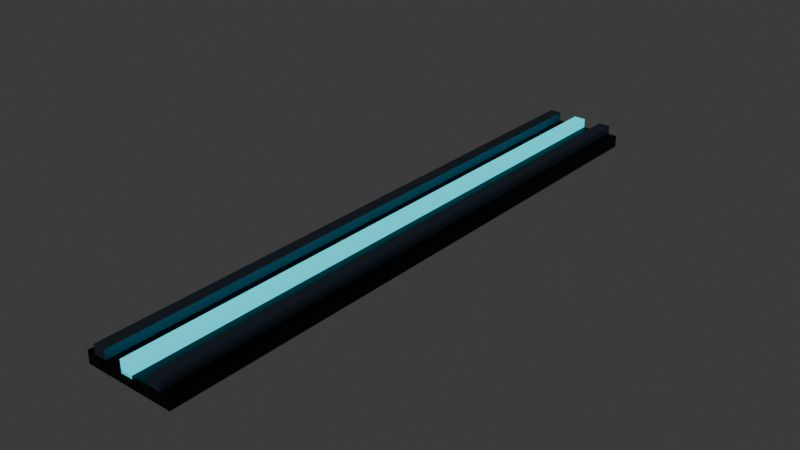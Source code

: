 # Source: cable_low.blend  (saved by Blender 4.5.90; exported with 4.5.12 LTS)
import bpy
from mathutils import Matrix  # noqa: F401  (used for matrix-valued properties, if any)

bpy.ops.wm.read_factory_settings(use_empty=True)
scene = bpy.context.scene
scene.name = 'Scene'

# ---- collections
col_collection = bpy.data.collections.new('Collection'); scene.collection.children.link(col_collection)

# ---- materials (node trees are filled in below, after node groups)
mat_dark = bpy.data.materials.new('dark')
mat_dark.diffuse_color = (0.002428, 0.004777, 0.01229, 1.0)
mat_edge = bpy.data.materials.new('edge')
mat_edge.diffuse_color = (0.1413, 0.2232, 0.314, 1.0)
mat_team = bpy.data.materials.new('team')
mat_team.diffuse_color = (0.0, 0.8714, 1.0, 1.0)

# ---- material node trees
mat_dark.use_nodes = True; mat_dark.node_tree.nodes.clear()
_N = mat_dark.node_tree.nodes; _L = mat_dark.node_tree.links
n0 = _N.new('ShaderNodeBsdfPrincipled'); n0.name = 'Principled BSDF'; n0.location = (-200, 100)
n0.inputs[0].default_value = (0.002428, 0.004777, 0.01229, 1.0)
n0.inputs[1].default_value = 0.55
n0.inputs[2].default_value = 0.55
n1 = _N.new('ShaderNodeOutputMaterial'); n1.name = 'Material Output'; n1.location = (200, 100)
_L.new(n0.outputs[0], n1.inputs[0])
n1.is_active_output = True
mat_edge.use_nodes = True; mat_edge.node_tree.nodes.clear()
_N = mat_edge.node_tree.nodes; _L = mat_edge.node_tree.links
n0 = _N.new('ShaderNodeBsdfPrincipled'); n0.name = 'Principled BSDF'; n0.location = (-200, 100)
n0.inputs[0].default_value = (0.1413, 0.2232, 0.314, 1.0)
n0.inputs[1].default_value = 0.55
n0.inputs[2].default_value = 0.55
n1 = _N.new('ShaderNodeOutputMaterial'); n1.name = 'Material Output'; n1.location = (200, 100)
_L.new(n0.outputs[0], n1.inputs[0])
n1.is_active_output = True
mat_team.use_nodes = True; mat_team.node_tree.nodes.clear()
_N = mat_team.node_tree.nodes; _L = mat_team.node_tree.links
n0 = _N.new('ShaderNodeBsdfPrincipled'); n0.name = 'Principled BSDF'; n0.location = (-200, 100)
n0.inputs[0].default_value = (0.0, 0.8714, 1.0, 1.0)
n0.inputs[1].default_value = 0.1
n0.inputs[2].default_value = 0.9
n0.inputs[27].default_value = (0.0, 0.8714, 1.0, 1.0)
n0.inputs[28].default_value = 1.0
n1 = _N.new('ShaderNodeOutputMaterial'); n1.name = 'Material Output'; n1.location = (200, 100)
_L.new(n0.outputs[0], n1.inputs[0])
n1.is_active_output = True

# ---- world
world_world = bpy.data.worlds.new('World'); scene.world = world_world
world_world.use_nodes = True; world_world.node_tree.nodes.clear()
_N = world_world.node_tree.nodes; _L = world_world.node_tree.links
n0 = _N.new('ShaderNodeOutputWorld'); n0.name = 'World Output'; n0.location = (200, 100)
n1 = _N.new('ShaderNodeBackground'); n1.name = 'Background'; n1.location = (-200, 100)
n1.inputs[0].default_value = (0.05088, 0.05088, 0.05088, 1.0)
_L.new(n1.outputs[0], n0.inputs[0])
n0.is_active_output = True
world_world.color = (0.05088, 0.05088, 0.05088)
world_world.sun_shadow_jitter_overblur = 0.0

# ---- meshes
me_cube_544 = bpy.data.meshes.new('Cube.544')
me_cube_544.from_pydata([(-0.3, -2.0, -0.04), (-0.3, -2.0, 0.04), (-0.3, 2.0, -0.04), (-0.3, 2.0, 0.04), (0.3, -2.0, -0.04), (0.3, -2.0, 0.04), (0.3, 2.0, -0.04), (0.3, 2.0, 0.04)], [], [(0, 1, 3, 2), (2, 3, 7, 6), (6, 7, 5, 4), (4, 5, 1, 0), (2, 6, 4, 0), (7, 3, 1, 5)])
_uv = me_cube_544.uv_layers.new(name='UVMap')
_uv.uv.foreach_set('vector', [0.375, 0.0, 0.625, 0.0, 0.625, 0.25, 0.375, 0.25, 0.375, 0.25, 0.625, 0.25, 0.625, 0.5, 0.375, 0.5, 0.375, 0.5, 0.625, 0.5, 0.625, 0.75, 0.375, 0.75, 0.375, 0.75, 0.625, 0.75, 0.625, 1.0, 0.375, 1.0, 0.125, 0.5, 0.375, 0.5, 0.375, 0.75, 0.125, 0.75, 0.625, 0.5, 0.875, 0.5, 0.875, 0.75, 0.625, 0.75])
me_cube_544.materials.append(mat_dark)
me_cube_544.update()
me_cube_545 = bpy.data.meshes.new('Cube.545')
me_cube_545.from_pydata([(-0.04, -2.0, -0.04), (-0.04, -2.0, 0.04), (-0.04, 2.0, -0.04), (-0.04, 2.0, 0.04), (0.04, -2.0, -0.04), (0.04, -2.0, 0.04), (0.04, 2.0, -0.04), (0.04, 2.0, 0.04)], [], [(0, 1, 3, 2), (2, 3, 7, 6), (6, 7, 5, 4), (4, 5, 1, 0), (2, 6, 4, 0), (7, 3, 1, 5)])
_uv = me_cube_545.uv_layers.new(name='UVMap')
_uv.uv.foreach_set('vector', [0.375, 0.0, 0.625, 0.0, 0.625, 0.25, 0.375, 0.25, 0.375, 0.25, 0.625, 0.25, 0.625, 0.5, 0.375, 0.5, 0.375, 0.5, 0.625, 0.5, 0.625, 0.75, 0.375, 0.75, 0.375, 0.75, 0.625, 0.75, 0.625, 1.0, 0.375, 1.0, 0.125, 0.5, 0.375, 0.5, 0.375, 0.75, 0.125, 0.75, 0.625, 0.5, 0.875, 0.5, 0.875, 0.75, 0.625, 0.75])
me_cube_545.materials.append(mat_edge)
me_cube_545.update()
me_cube_546 = bpy.data.meshes.new('Cube.546')
me_cube_546.from_pydata([(-0.04, -2.0, -0.04), (-0.04, -2.0, 0.04), (-0.04, 2.0, -0.04), (-0.04, 2.0, 0.04), (0.04, -2.0, -0.04), (0.04, -2.0, 0.04), (0.04, 2.0, -0.04), (0.04, 2.0, 0.04)], [], [(0, 1, 3, 2), (2, 3, 7, 6), (6, 7, 5, 4), (4, 5, 1, 0), (2, 6, 4, 0), (7, 3, 1, 5)])
_uv = me_cube_546.uv_layers.new(name='UVMap')
_uv.uv.foreach_set('vector', [0.375, 0.0, 0.625, 0.0, 0.625, 0.25, 0.375, 0.25, 0.375, 0.25, 0.625, 0.25, 0.625, 0.5, 0.375, 0.5, 0.375, 0.5, 0.625, 0.5, 0.625, 0.75, 0.375, 0.75, 0.375, 0.75, 0.625, 0.75, 0.625, 1.0, 0.375, 1.0, 0.125, 0.5, 0.375, 0.5, 0.375, 0.75, 0.125, 0.75, 0.625, 0.5, 0.875, 0.5, 0.875, 0.75, 0.625, 0.75])
me_cube_546.materials.append(mat_team)
me_cube_546.update()
me_cube_547 = bpy.data.meshes.new('Cube.547')
me_cube_547.from_pydata([(-0.04, -2.0, -0.04), (-0.04, -2.0, 0.04), (-0.04, 2.0, -0.04), (-0.04, 2.0, 0.04), (0.04, -2.0, -0.04), (0.04, -2.0, 0.04), (0.04, 2.0, -0.04), (0.04, 2.0, 0.04)], [], [(0, 1, 3, 2), (2, 3, 7, 6), (6, 7, 5, 4), (4, 5, 1, 0), (2, 6, 4, 0), (7, 3, 1, 5)])
_uv = me_cube_547.uv_layers.new(name='UVMap')
_uv.uv.foreach_set('vector', [0.375, 0.0, 0.625, 0.0, 0.625, 0.25, 0.375, 0.25, 0.375, 0.25, 0.625, 0.25, 0.625, 0.5, 0.375, 0.5, 0.375, 0.5, 0.625, 0.5, 0.625, 0.75, 0.375, 0.75, 0.375, 0.75, 0.625, 0.75, 0.625, 1.0, 0.375, 1.0, 0.125, 0.5, 0.375, 0.5, 0.375, 0.75, 0.125, 0.75, 0.625, 0.5, 0.875, 0.5, 0.875, 0.75, 0.625, 0.75])
me_cube_547.materials.append(mat_edge)
me_cube_547.update()

# ---- objects
ob_cable_tray = bpy.data.objects.new('Cable tray', me_cube_544)
ob_cable = bpy.data.objects.new('Cable', me_cube_545)
ob_cable_001 = bpy.data.objects.new('Cable.001', me_cube_546)
ob_cable_002 = bpy.data.objects.new('Cable.002', me_cube_547)

# ---- transforms, parenting, visibility, modifiers, constraints
ob_cable_tray.location = (0.0, 0.0, 0.04)
ob_cable.location = (-0.2, 0.0, 0.1)
ob_cable_001.location = (0.0, 0.0, 0.1)
ob_cable_002.location = (0.2, 0.0, 0.1)

# ---- collection membership
col_collection.objects.link(ob_cable_tray)
col_collection.objects.link(ob_cable)
col_collection.objects.link(ob_cable_001)
col_collection.objects.link(ob_cable_002)

# ---- scene / render settings (as saved in the file)
scene.frame_start = 1; scene.frame_end = 250; scene.frame_set(1)
scene.render.engine = 'BLENDER_EEVEE_NEXT'
bpy.context.view_layer.update()

# ---- added for rendering (the .blend has no active camera): camera
cam_auto = bpy.data.cameras.new('AutoCamera')
cam_auto.lens = 50.0
cam_auto.sensor_width = 36.0
cam_auto.clip_end = 1000.0
ob_auto_camera = bpy.data.objects.new('AutoCamera', cam_auto)
scene.collection.objects.link(ob_auto_camera)
ob_auto_camera.location = (3.74454, -4.49345, 3.06563)
ob_auto_camera.rotation_euler = (1.09748, -7.21219e-08, 0.694738)
scene.camera = ob_auto_camera
bpy.context.view_layer.update()
